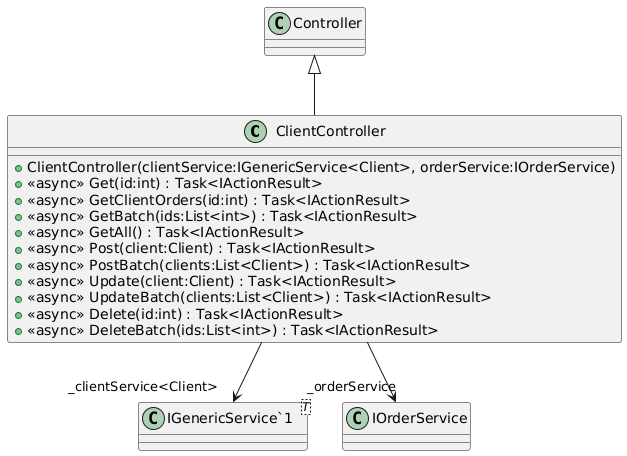

The diagram above was rendered by PlantUML. Its source (embedded in the PNG):
@startuml
class ClientController {
    + ClientController(clientService:IGenericService<Client>, orderService:IOrderService)
    + <<async>> Get(id:int) : Task<IActionResult>
    + <<async>> GetClientOrders(id:int) : Task<IActionResult>
    + <<async>> GetBatch(ids:List<int>) : Task<IActionResult>
    + <<async>> GetAll() : Task<IActionResult>
    + <<async>> Post(client:Client) : Task<IActionResult>
    + <<async>> PostBatch(clients:List<Client>) : Task<IActionResult>
    + <<async>> Update(client:Client) : Task<IActionResult>
    + <<async>> UpdateBatch(clients:List<Client>) : Task<IActionResult>
    + <<async>> Delete(id:int) : Task<IActionResult>
    + <<async>> DeleteBatch(ids:List<int>) : Task<IActionResult>
}
class "IGenericService`1"<T> {
}
Controller <|-- ClientController
ClientController --> "_clientService<Client>" "IGenericService`1"
ClientController --> "_orderService" IOrderService
@enduml